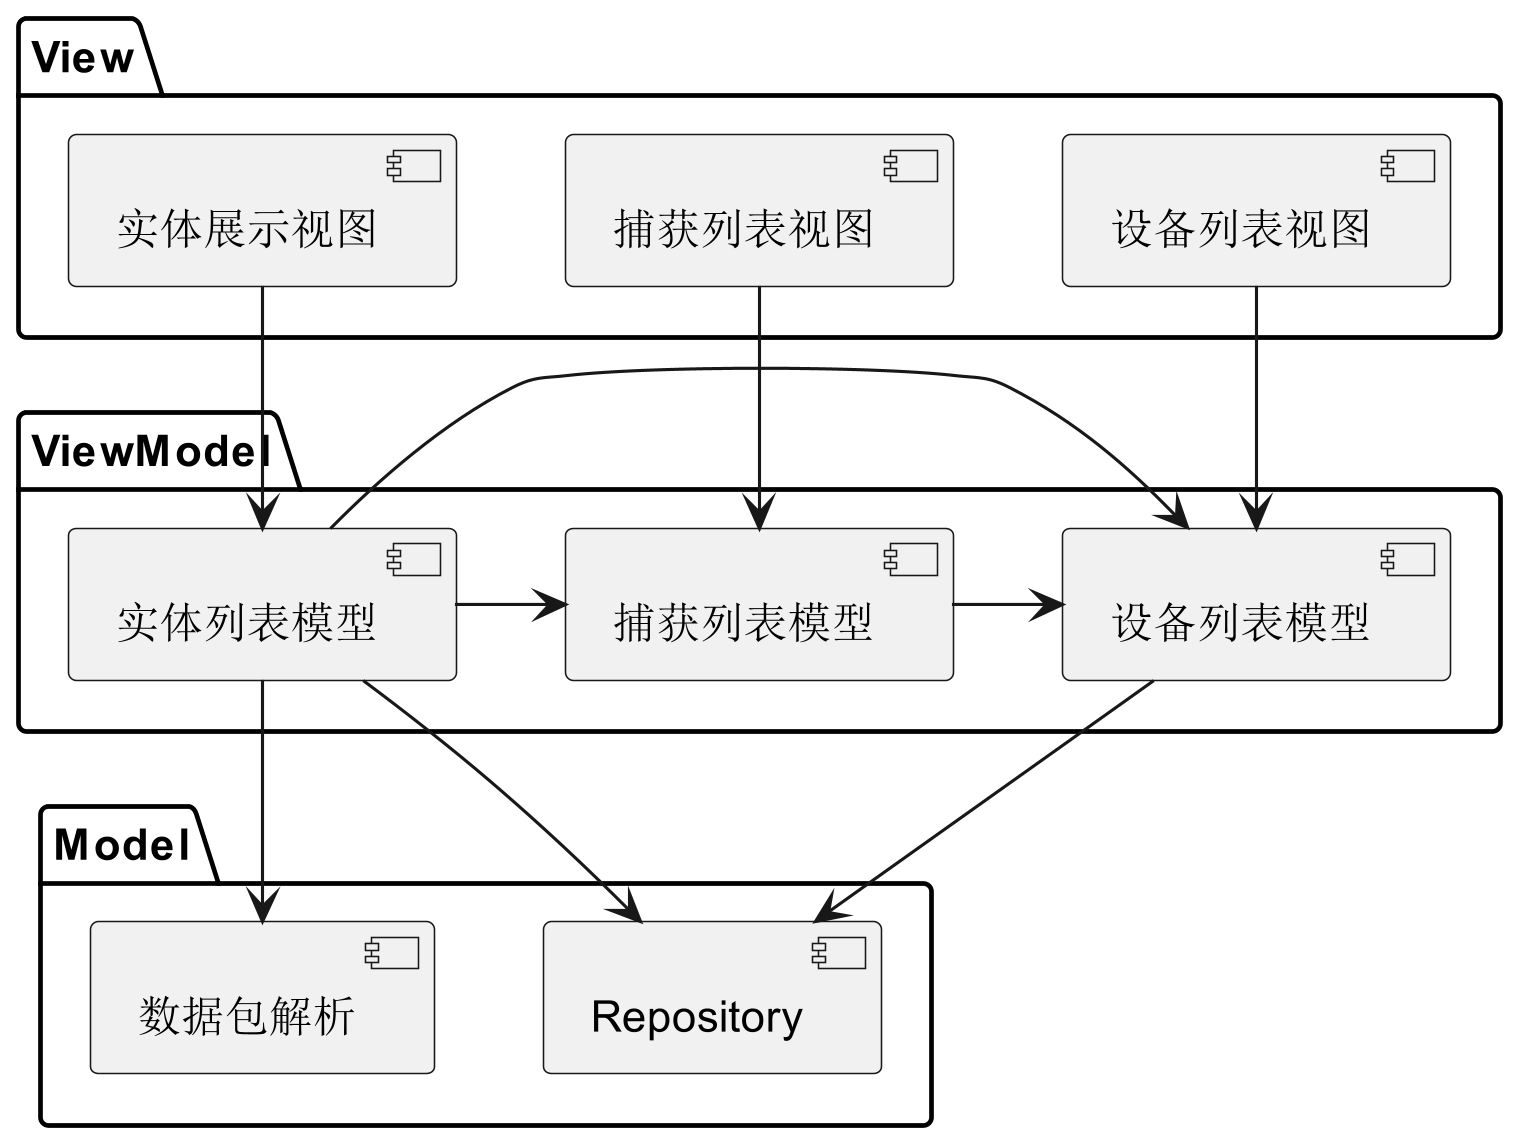

The diagram above was rendered by PlantUML. Its source (embedded in the PNG):
@startuml
'https://plantuml.com/component-diagram

skinparam dpi 300

package View {
    component 设备列表视图 as DeviceListView
    component 捕获列表视图 as CaptureListView
    component 实体展示视图 as InfoView
}

package ViewModel {
    component 设备列表模型 as DeviceListViewModel
    component 捕获列表模型 as CaptureListViewModel
    component 实体列表模型 as InfoViewModel
}

package Model {
    component 数据包解析 as PacketParse
    component Repository
}

DeviceListView --> DeviceListViewModel
CaptureListView --> CaptureListViewModel
InfoView --> InfoViewModel

CaptureListViewModel -> DeviceListViewModel
InfoViewModel -> DeviceListViewModel
InfoViewModel -> CaptureListViewModel

InfoViewModel--> PacketParse
InfoViewModel --> Repository
DeviceListViewModel --> Repository


@enduml